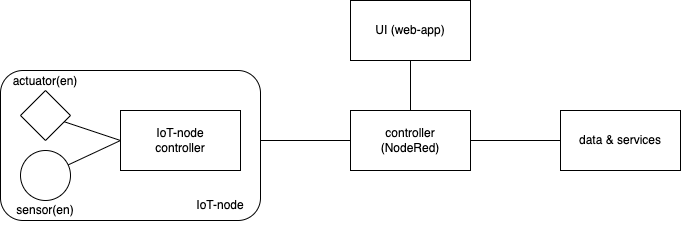

The diagram above was exported from draw.io. Its source (the exported page's mxGraphModel, read from the mxfile embedded in the PNG):
<mxGraphModel dx="954" dy="610" grid="1" gridSize="10" guides="1" tooltips="1" connect="1" arrows="1" fold="1" page="1" pageScale="1" pageWidth="1169" pageHeight="827" math="0" shadow="0">
  <root>
    <mxCell id="0" />
    <mxCell id="1" parent="0" />
    <mxCell id="v321dsvtJFFwJkWqddeD-13" style="edgeStyle=orthogonalEdgeStyle;rounded=0;orthogonalLoop=1;jettySize=auto;html=1;endArrow=none;endFill=0;" edge="1" parent="1" source="v321dsvtJFFwJkWqddeD-1" target="v321dsvtJFFwJkWqddeD-10">
      <mxGeometry relative="1" as="geometry" />
    </mxCell>
    <mxCell id="v321dsvtJFFwJkWqddeD-14" value="" style="rounded=0;orthogonalLoop=1;jettySize=auto;html=1;endArrow=none;endFill=0;" edge="1" parent="1" source="v321dsvtJFFwJkWqddeD-10" target="v321dsvtJFFwJkWqddeD-12">
      <mxGeometry relative="1" as="geometry" />
    </mxCell>
    <mxCell id="v321dsvtJFFwJkWqddeD-15" value="" style="rounded=0;orthogonalLoop=1;jettySize=auto;html=1;endArrow=none;endFill=0;" edge="1" parent="1" source="v321dsvtJFFwJkWqddeD-10" target="v321dsvtJFFwJkWqddeD-11">
      <mxGeometry relative="1" as="geometry" />
    </mxCell>
    <mxCell id="v321dsvtJFFwJkWqddeD-10" value="controller &lt;br&gt;(NodeRed)" style="rounded=0;whiteSpace=wrap;html=1;" vertex="1" parent="1">
      <mxGeometry x="430" y="170" width="120" height="60" as="geometry" />
    </mxCell>
    <mxCell id="v321dsvtJFFwJkWqddeD-11" value="UI (web-app)" style="rounded=0;whiteSpace=wrap;html=1;" vertex="1" parent="1">
      <mxGeometry x="430" y="60" width="120" height="60" as="geometry" />
    </mxCell>
    <mxCell id="v321dsvtJFFwJkWqddeD-12" value="data &amp;amp; services" style="rounded=0;whiteSpace=wrap;html=1;" vertex="1" parent="1">
      <mxGeometry x="640" y="170" width="120" height="60" as="geometry" />
    </mxCell>
    <mxCell id="v321dsvtJFFwJkWqddeD-16" value="" style="group" vertex="1" connectable="0" parent="1">
      <mxGeometry x="80" y="126" width="260" height="159" as="geometry" />
    </mxCell>
    <mxCell id="v321dsvtJFFwJkWqddeD-6" value="" style="rounded=1;whiteSpace=wrap;html=1;" vertex="1" parent="v321dsvtJFFwJkWqddeD-16">
      <mxGeometry y="4" width="260" height="150" as="geometry" />
    </mxCell>
    <mxCell id="v321dsvtJFFwJkWqddeD-1" value="IoT-node&lt;br&gt;controller" style="rounded=0;whiteSpace=wrap;html=1;" vertex="1" parent="v321dsvtJFFwJkWqddeD-16">
      <mxGeometry x="120" y="44" width="120" height="60" as="geometry" />
    </mxCell>
    <mxCell id="v321dsvtJFFwJkWqddeD-4" style="rounded=0;orthogonalLoop=1;jettySize=auto;html=1;entryX=0;entryY=0.5;entryDx=0;entryDy=0;endArrow=none;endFill=0;" edge="1" parent="v321dsvtJFFwJkWqddeD-16" source="v321dsvtJFFwJkWqddeD-2" target="v321dsvtJFFwJkWqddeD-1">
      <mxGeometry relative="1" as="geometry" />
    </mxCell>
    <mxCell id="v321dsvtJFFwJkWqddeD-2" value="" style="rhombus;whiteSpace=wrap;html=1;" vertex="1" parent="v321dsvtJFFwJkWqddeD-16">
      <mxGeometry x="20" y="24" width="50" height="50" as="geometry" />
    </mxCell>
    <mxCell id="v321dsvtJFFwJkWqddeD-5" style="rounded=0;orthogonalLoop=1;jettySize=auto;html=1;endArrow=none;endFill=0;" edge="1" parent="v321dsvtJFFwJkWqddeD-16" source="v321dsvtJFFwJkWqddeD-3">
      <mxGeometry relative="1" as="geometry">
        <mxPoint x="120" y="74" as="targetPoint" />
      </mxGeometry>
    </mxCell>
    <mxCell id="v321dsvtJFFwJkWqddeD-3" value="" style="ellipse;whiteSpace=wrap;html=1;aspect=fixed;" vertex="1" parent="v321dsvtJFFwJkWqddeD-16">
      <mxGeometry x="20" y="84" width="50" height="50" as="geometry" />
    </mxCell>
    <mxCell id="v321dsvtJFFwJkWqddeD-7" value="IoT-node" style="text;html=1;strokeColor=none;fillColor=none;align=center;verticalAlign=middle;whiteSpace=wrap;rounded=0;" vertex="1" parent="v321dsvtJFFwJkWqddeD-16">
      <mxGeometry x="190" y="124" width="60" height="30" as="geometry" />
    </mxCell>
    <mxCell id="v321dsvtJFFwJkWqddeD-8" value="sensor(en)" style="text;html=1;strokeColor=none;fillColor=none;align=center;verticalAlign=middle;whiteSpace=wrap;rounded=0;" vertex="1" parent="v321dsvtJFFwJkWqddeD-16">
      <mxGeometry x="15" y="129" width="60" height="30" as="geometry" />
    </mxCell>
    <mxCell id="v321dsvtJFFwJkWqddeD-9" value="actuator(en)" style="text;html=1;strokeColor=none;fillColor=none;align=center;verticalAlign=middle;whiteSpace=wrap;rounded=0;" vertex="1" parent="v321dsvtJFFwJkWqddeD-16">
      <mxGeometry x="15" width="60" height="30" as="geometry" />
    </mxCell>
  </root>
</mxGraphModel>